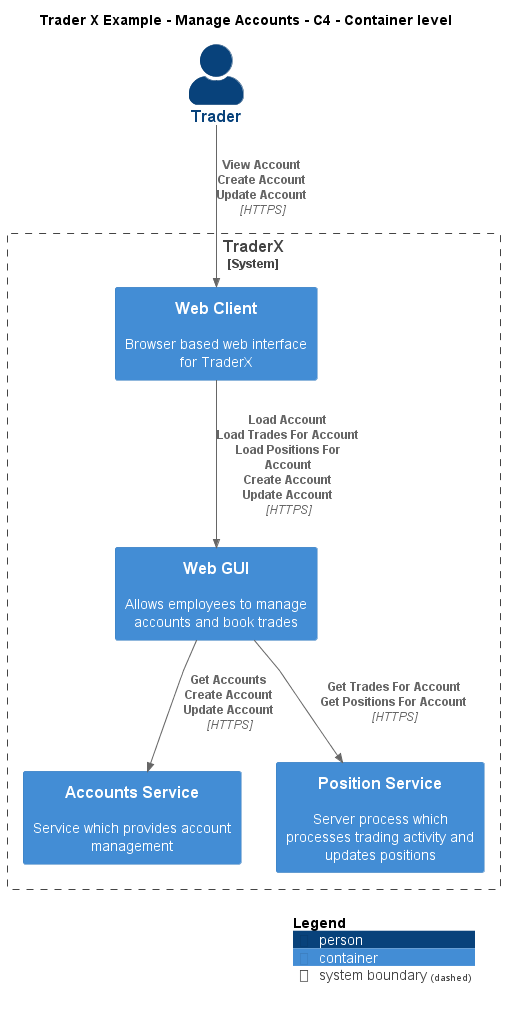

The diagram above was rendered by PlantUML. Its source (embedded in the PNG):
@startuml
!include ..\..\..\.c4s\C4_Container.puml

AddElementTag("c4interflow:lifecycle:new", $bgColor=green, $fontColor=#ffffff, $borderColor=green, $shadowing="False")
AddElementTag("c4interflow:lifecycle:changed", $bgColor=orange, $fontColor=#ffffff, $borderColor=orange, $shadowing="False")
AddElementTag("c4interflow:lifecycle:removed", $bgColor=red, $fontColor=#ffffff, $borderColor=red, $shadowing="False")

AddRelTag("c4interflow:lifecycle:new", $textColor=green, $lineColor=green)
AddRelTag("c4interflow:lifecycle:changed", $textColor=orange, $lineColor=orange)
AddRelTag("c4interflow:lifecycle:removed", $textColor=red, $lineColor=red)

SHOW_PERSON_PORTRAIT()
LAYOUT_TOP_DOWN()

skinparam linetype polyline

title Trader X Example - Manage Accounts - C4 - Container level

Person(TraderXExample.Actors.Trader, "Trader", "")

System_Boundary(TraderXExample.SoftwareSystems.TraderX, "TraderX") {
    Container(TraderXExample.SoftwareSystems.TraderX.Containers.WebClient, "Web Client", "", "Browser based web interface for TraderX")
    Container(TraderXExample.SoftwareSystems.TraderX.Containers.WebGUI, "Web GUI", "", "Allows employees to manage accounts and book trades")
    Container(TraderXExample.SoftwareSystems.TraderX.Containers.AccountsService, "Accounts Service", "", "Service which provides account management")
    Container(TraderXExample.SoftwareSystems.TraderX.Containers.PositionService, "Position Service", "", "Server process which processes trading activity and updates positions")
}

Rel(TraderXExample.Actors.Trader, TraderXExample.SoftwareSystems.TraderX.Containers.WebClient, "View Account\nCreate Account\nUpdate Account", "HTTPS", $tags="protocol:https")
Rel(TraderXExample.SoftwareSystems.TraderX.Containers.WebClient, TraderXExample.SoftwareSystems.TraderX.Containers.WebGUI, "Load Account\nLoad Trades For Account\nLoad Positions For Account\nCreate Account\nUpdate Account", "HTTPS", $tags="protocol:https")
Rel(TraderXExample.SoftwareSystems.TraderX.Containers.WebGUI, TraderXExample.SoftwareSystems.TraderX.Containers.AccountsService, "Get Accounts\nCreate Account\nUpdate Account", "HTTPS", $tags="protocol:https")
Rel(TraderXExample.SoftwareSystems.TraderX.Containers.WebGUI, TraderXExample.SoftwareSystems.TraderX.Containers.PositionService, "Get Trades For Account\nGet Positions For Account", "HTTPS", $tags="protocol:https")


SHOW_LEGEND()
@enduml